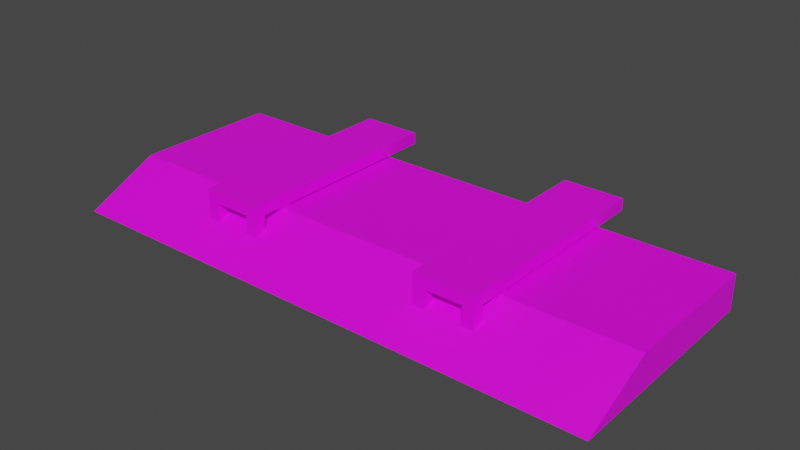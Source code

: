 # Source: inGameModel.blend  (saved by Blender 3.5.10; exported with 4.5.12 LTS)
import bpy
from mathutils import Matrix  # noqa: F401  (used for matrix-valued properties, if any)

bpy.ops.wm.read_factory_settings(use_empty=True)
scene = bpy.context.scene
scene.name = 'Scene'

# ---- collections
col_collection = bpy.data.collections.new('Collection'); scene.collection.children.link(col_collection)

# ---- images (referenced by path relative to the original .blend; pixels are not part of the script)
import os
ASSET_DIR = os.environ.get("B2B_ASSET_DIR", "")  # directory of the original .blend (textures are referenced by path, not embedded)
HERE = os.path.dirname(os.path.abspath(__file__))  # packed textures are extracted next to this script under _unpacked/

def load_image(name, relpath, width, height, colorspace="sRGB"):
    """Load a texture the original file referenced (path relative to the .blend, or extracted next to this script)."""
    p = next((c for c in (os.path.join(HERE, relpath), os.path.join(ASSET_DIR, relpath)) if relpath and os.path.exists(c)), "")
    if p:
        img = bpy.data.images.load(p, check_existing=True)
        img.name = name
    else:  # same state as the original file: an image datablock whose file is absent (Cycles renders it pink)
        img = bpy.data.images.new(name, width, height)
        img.source = "FILE"
        img.filepath = "//" + (relpath or name)
    img.colorspace_settings.name = colorspace
    return img
img_goal_png = load_image('goal.png', 'goal.png', 1024, 1024, 'sRGB')
img_beach = load_image('beach', 'beach.png', 1024, 1024, 'sRGB')

# ---- materials (node trees are filled in below, after node groups)
mat_002 = bpy.data.materials.new('マテリアル.002')
mat_002.use_transparent_shadow = False
mat_003 = bpy.data.materials.new('マテリアル.003')
mat_003.use_transparent_shadow = False

# ---- material node trees
mat_002.use_nodes = True; mat_002.node_tree.nodes.clear()
_N = mat_002.node_tree.nodes; _L = mat_002.node_tree.links
n0 = _N.new('ShaderNodeBsdfPrincipled'); n0.name = 'プリンシプルBSDF'; n0.location = (10, 300)
n0.distribution = 'GGX'
n0.subsurface_method = 'RANDOM_WALK_SKIN'
n0.inputs[3].default_value = 1.45
n0.inputs[27].default_value = (0.0, 0.0, 0.0, 1.0)
n0.inputs[28].default_value = 1.0
n1 = _N.new('ShaderNodeOutputMaterial'); n1.name = 'マテリアル出力'; n1.location = (300, 300)
n2 = _N.new('ShaderNodeTexImage'); n2.name = '画像テクスチャ'; n2.location = (-280, 275)
n2.image = img_goal_png
_L.new(n0.outputs[0], n1.inputs[0])
_L.new(n2.outputs[0], n0.inputs[0])
n1.is_active_output = True
mat_003.use_nodes = True; mat_003.node_tree.nodes.clear()
_N = mat_003.node_tree.nodes; _L = mat_003.node_tree.links
n0 = _N.new('ShaderNodeBsdfPrincipled'); n0.name = 'プリンシプルBSDF'; n0.location = (10, 300)
n0.distribution = 'GGX'
n0.subsurface_method = 'RANDOM_WALK_SKIN'
n0.inputs[3].default_value = 1.45
n0.inputs[27].default_value = (0.0, 0.0, 0.0, 1.0)
n0.inputs[28].default_value = 1.0
n1 = _N.new('ShaderNodeOutputMaterial'); n1.name = 'マテリアル出力'; n1.location = (300, 300)
n2 = _N.new('ShaderNodeTexImage'); n2.name = '画像テクスチャ'; n2.location = (-280, 275)
n2.image = img_beach
_L.new(n0.outputs[0], n1.inputs[0])
_L.new(n2.outputs[0], n0.inputs[0])
n1.is_active_output = True

# ---- world
world_world = bpy.data.worlds.new('World'); scene.world = world_world
world_world.use_nodes = True; world_world.node_tree.nodes.clear()
_N = world_world.node_tree.nodes; _L = world_world.node_tree.links
n0 = _N.new('ShaderNodeOutputWorld'); n0.name = 'World Output'; n0.location = (300, 300)
n1 = _N.new('ShaderNodeBackground'); n1.name = 'Background'; n1.location = (10, 300)
n1.inputs[0].default_value = (0.05088, 0.05088, 0.05088, 1.0)
_L.new(n1.outputs[0], n0.inputs[0])
n0.is_active_output = True
world_world.color = (0.05088, 0.05088, 0.05088)
world_world.use_sun_shadow = False
world_world.sun_shadow_jitter_overblur = 0.0

# ---- meshes
me_001 = bpy.data.meshes.new('立方体.001')
me_001.from_pydata([(1.001, -1.024, -0.1734), (1.001, -1.024, 0.219), (1.001, -0.8985, -0.1734), (1.001, -0.8985, 0.219), (1.145, -1.024, -0.1734), (1.145, -1.024, 0.219), (1.145, -0.8985, -0.1734), (1.145, -0.8985, 0.219), (1.001, -1.024, 0.219), (1.001, -0.8985, 0.219), (1.145, -0.8985, 0.219), (1.145, -1.024, 0.219), (1.001, -1.024, 0.3525), (1.001, -0.8985, 0.3525), (1.145, -0.8985, 0.3525), (1.145, -1.024, 0.3525), (1.001, 1.481, 0.219), (1.145, 1.481, 0.219), (1.001, 1.481, 0.3525), (1.145, 1.481, 0.3525), (1.686, -0.8985, 0.219), (1.686, -1.024, 0.219), (1.686, -0.8985, 0.3525), (1.686, -1.024, 0.3525), (1.686, 1.481, 0.219), (1.686, 1.481, 0.3525), (1.145, -0.5429, 0.3525), (1.001, -0.5429, 0.3525), (1.001, -0.5429, 0.219), (1.145, -0.5429, 0.219), (1.686, -0.5429, 0.3525), (1.686, -0.5429, 0.219), (1.001, -0.6802, 0.3525), (1.145, -0.6802, 0.219), (1.686, -0.6802, 0.219), (1.145, -0.6802, 0.3525), (1.001, -0.6802, 0.219), (1.686, -0.6802, 0.3525), (1.001, -0.6802, -0.1762), (1.001, -0.5429, -0.1762), (1.145, -0.5429, -0.1762), (1.145, -0.6802, -0.1762), (1.552, -0.8985, 0.3525), (1.552, 1.481, 0.3525), (1.552, 1.481, 0.219), (1.552, -0.8985, 0.219), (1.552, -1.024, 0.3525), (1.552, -1.024, 0.219), (1.552, -0.5429, 0.219), (1.552, -0.5429, 0.3525), (1.552, -0.6802, 0.219), (1.552, -0.6802, 0.3525), (1.686, -0.8985, -0.1708), (1.686, -1.024, -0.1708), (1.552, -0.5429, -0.1708), (1.686, -0.5429, -0.1708), (1.686, -0.6802, -0.1708), (1.552, -0.6802, -0.1708), (1.552, -0.8985, -0.1708), (1.552, -1.024, -0.1708), (-1.001, -1.024, -0.1734), (-1.001, -1.024, 0.219), (-1.001, -0.8985, -0.1734), (-1.001, -0.8985, 0.219), (-1.145, -1.024, -0.1734), (-1.145, -1.024, 0.219), (-1.145, -0.8985, -0.1734), (-1.145, -0.8985, 0.219), (-1.001, -1.024, 0.219), (-1.001, -0.8985, 0.219), (-1.145, -0.8985, 0.219), (-1.145, -1.024, 0.219), (-1.001, -1.024, 0.3525), (-1.001, -0.8985, 0.3525), (-1.145, -0.8985, 0.3525), (-1.145, -1.024, 0.3525), (-1.001, 1.481, 0.219), (-1.145, 1.481, 0.219), (-1.001, 1.481, 0.3525), (-1.145, 1.481, 0.3525), (-1.686, -0.8985, 0.219), (-1.686, -1.024, 0.219), (-1.686, -0.8985, 0.3525), (-1.686, -1.024, 0.3525), (-1.686, 1.481, 0.219), (-1.686, 1.481, 0.3525), (-1.145, -0.5429, 0.3525), (-1.001, -0.5429, 0.3525), (-1.001, -0.5429, 0.219), (-1.145, -0.5429, 0.219), (-1.686, -0.5429, 0.3525), (-1.686, -0.5429, 0.219), (-1.001, -0.6802, 0.3525), (-1.145, -0.6802, 0.219), (-1.686, -0.6802, 0.219), (-1.145, -0.6802, 0.3525), (-1.001, -0.6802, 0.219), (-1.686, -0.6802, 0.3525), (-1.001, -0.6802, -0.1762), (-1.001, -0.5429, -0.1762), (-1.145, -0.5429, -0.1762), (-1.145, -0.6802, -0.1762), (-1.552, -0.8985, 0.3525), (-1.552, 1.481, 0.3525), (-1.552, 1.481, 0.219), (-1.552, -0.8985, 0.219), (-1.552, -1.024, 0.3525), (-1.552, -1.024, 0.219), (-1.552, -0.5429, 0.219), (-1.552, -0.5429, 0.3525), (-1.552, -0.6802, 0.219), (-1.552, -0.6802, 0.3525), (-1.686, -0.8985, -0.1708), (-1.686, -1.024, -0.1708), (-1.552, -0.5429, -0.1708), (-1.686, -0.5429, -0.1708), (-1.686, -0.6802, -0.1708), (-1.552, -0.6802, -0.1708), (-1.552, -0.8985, -0.1708), (-1.552, -1.024, -0.1708)], [], [(0, 1, 3, 2), (2, 3, 7, 6), (6, 7, 5, 4), (4, 5, 1, 0), (2, 6, 4, 0), (3, 1, 8, 9), (44, 43, 25, 24), (1, 5, 11, 8), (7, 3, 9, 10), (5, 7, 10, 11), (14, 13, 12, 15), (9, 8, 12, 13), (8, 11, 15, 12), (27, 26, 19, 18), (17, 16, 18, 19), (29, 28, 16, 17), (51, 42, 22, 37), (28, 27, 18, 16), (21, 20, 22, 23), (30, 31, 24, 25), (48, 44, 24, 31), (42, 46, 23, 22), (21, 47, 59, 53), (46, 47, 21, 23), (48, 31, 55, 54), (37, 34, 31, 30), (36, 32, 27, 28), (43, 49, 30, 25), (28, 29, 40, 39), (32, 35, 26, 27), (13, 14, 35, 32), (10, 9, 36, 33), (9, 13, 32, 36), (22, 20, 34, 37), (45, 50, 34, 20), (49, 51, 37, 30), (41, 38, 39, 40), (33, 36, 38, 41), (36, 28, 39, 38), (29, 33, 41, 40), (26, 35, 51, 49), (10, 33, 50, 45), (19, 26, 49, 43), (33, 29, 48, 50), (15, 11, 47, 46), (11, 10, 45, 47), (14, 15, 46, 42), (29, 17, 44, 48), (35, 14, 42, 51), (17, 19, 43, 44), (59, 58, 52, 53), (57, 54, 55, 56), (45, 20, 52, 58), (34, 50, 57, 56), (47, 45, 58, 59), (31, 34, 56, 55), (50, 48, 54, 57), (20, 21, 53, 52), (60, 62, 63, 61), (62, 66, 67, 63), (66, 64, 65, 67), (64, 60, 61, 65), (62, 60, 64, 66), (63, 69, 68, 61), (104, 84, 85, 103), (61, 68, 71, 65), (67, 70, 69, 63), (65, 71, 70, 67), (74, 75, 72, 73), (69, 73, 72, 68), (68, 72, 75, 71), (87, 78, 79, 86), (77, 79, 78, 76), (89, 77, 76, 88), (111, 97, 82, 102), (88, 76, 78, 87), (81, 83, 82, 80), (90, 85, 84, 91), (108, 91, 84, 104), (102, 82, 83, 106), (81, 113, 119, 107), (106, 83, 81, 107), (108, 114, 115, 91), (97, 90, 91, 94), (96, 88, 87, 92), (103, 85, 90, 109), (88, 99, 100, 89), (92, 87, 86, 95), (73, 92, 95, 74), (70, 93, 96, 69), (69, 96, 92, 73), (82, 97, 94, 80), (105, 80, 94, 110), (109, 90, 97, 111), (101, 100, 99, 98), (93, 101, 98, 96), (96, 98, 99, 88), (89, 100, 101, 93), (86, 109, 111, 95), (70, 105, 110, 93), (79, 103, 109, 86), (93, 110, 108, 89), (75, 106, 107, 71), (71, 107, 105, 70), (74, 102, 106, 75), (89, 108, 104, 77), (95, 111, 102, 74), (77, 104, 103, 79), (119, 113, 112, 118), (117, 116, 115, 114), (105, 118, 112, 80), (94, 116, 117, 110), (107, 119, 118, 105), (91, 115, 116, 94), (110, 117, 114, 108), (80, 112, 113, 81)])
_uv = me_001.uv_layers.new(name='UVマップ')
_uv.uv.foreach_set('vector', [0.375, 0.0, 0.625, 0.0, 0.625, 0.25, 0.375, 0.25, 0.375, 0.25, 0.625, 0.25, 0.625, 0.5, 0.375, 0.5, 0.375, 0.5, 0.625, 0.5, 0.625, 0.75, 0.375, 0.75, 0.375, 0.75, 0.625, 0.75, 0.625, 1.0, 0.375, 1.0, 0.125, 0.5, 0.375, 0.5, 0.375, 0.75, 0.125, 0.75, 0.625, 0.25, 0.625, 0.0, 0.625, 0.0, 0.625, 0.25, 0.625, 0.5, 0.625, 0.5, 0.625, 0.5, 0.625, 0.5, 0.625, 1.0, 0.625, 0.75, 0.625, 0.75, 0.625, 1.0, 0.625, 0.5, 0.625, 0.25, 0.625, 0.25, 0.625, 0.5, 0.625, 0.75, 0.625, 0.5, 0.625, 0.5, 0.625, 0.75, 0.625, 0.5, 0.875, 0.5, 0.875, 0.75, 0.625, 0.75, 0.625, 0.25, 0.625, 0.0, 0.625, 0.0, 0.625, 0.25, 0.625, 1.0, 0.625, 0.75, 0.625, 0.75, 0.625, 1.0, 0.875, 0.5, 0.625, 0.5, 0.625, 0.5, 0.875, 0.5, 0.625, 0.5, 0.625, 0.25, 0.625, 0.25, 0.625, 0.5, 0.625, 0.5, 0.625, 0.25, 0.625, 0.25, 0.625, 0.5, 0.625, 0.5, 0.625, 0.5, 0.625, 0.5, 0.625, 0.5, 0.625, 0.25, 0.625, 0.25, 0.625, 0.25, 0.625, 0.25, 0.625, 0.75, 0.625, 0.5, 0.625, 0.5, 0.625, 0.75, 0.625, 0.5, 0.625, 0.5, 0.625, 0.5, 0.625, 0.5, 0.625, 0.5, 0.625, 0.5, 0.625, 0.5, 0.625, 0.5, 0.625, 0.5, 0.625, 0.75, 0.625, 0.75, 0.625, 0.5, 0.625, 0.75, 0.625, 0.75, 0.625, 0.75, 0.625, 0.75, 0.625, 0.75, 0.625, 0.75, 0.625, 0.75, 0.625, 0.75, 0.625, 0.5, 0.625, 0.5, 0.625, 0.5, 0.625, 0.5, 0.625, 0.5, 0.625, 0.5, 0.625, 0.5, 0.625, 0.5, 0.625, 0.25, 0.625, 0.25, 0.625, 0.25, 0.625, 0.25, 0.625, 0.5, 0.625, 0.5, 0.625, 0.5, 0.625, 0.5, 0.625, 0.25, 0.625, 0.5, 0.625, 0.5, 0.625, 0.25, 0.875, 0.5, 0.625, 0.5, 0.625, 0.5, 0.875, 0.5, 0.875, 0.5, 0.625, 0.5, 0.625, 0.5, 0.875, 0.5, 0.625, 0.5, 0.625, 0.25, 0.625, 0.25, 0.625, 0.5, 0.625, 0.25, 0.625, 0.25, 0.625, 0.25, 0.625, 0.25, 0.625, 0.5, 0.625, 0.5, 0.625, 0.5, 0.625, 0.5, 0.625, 0.5, 0.625, 0.5, 0.625, 0.5, 0.625, 0.5, 0.625, 0.5, 0.625, 0.5, 0.625, 0.5, 0.625, 0.5, 0.625, 0.5, 0.625, 0.25, 0.625, 0.25, 0.625, 0.5, 0.625, 0.5, 0.625, 0.25, 0.625, 0.25, 0.625, 0.5, 0.625, 0.25, 0.625, 0.25, 0.625, 0.25, 0.625, 0.25, 0.625, 0.5, 0.625, 0.5, 0.625, 0.5, 0.625, 0.5, 0.625, 0.5, 0.625, 0.5, 0.625, 0.5, 0.625, 0.5, 0.625, 0.5, 0.625, 0.5, 0.625, 0.5, 0.625, 0.5, 0.625, 0.5, 0.625, 0.5, 0.625, 0.5, 0.625, 0.5, 0.625, 0.5, 0.625, 0.5, 0.625, 0.5, 0.625, 0.5, 0.625, 0.75, 0.625, 0.75, 0.625, 0.75, 0.625, 0.75, 0.625, 0.75, 0.625, 0.5, 0.625, 0.5, 0.625, 0.75, 0.625, 0.5, 0.625, 0.75, 0.625, 0.75, 0.625, 0.5, 0.625, 0.5, 0.625, 0.5, 0.625, 0.5, 0.625, 0.5, 0.625, 0.5, 0.625, 0.5, 0.625, 0.5, 0.625, 0.5, 0.625, 0.5, 0.625, 0.5, 0.625, 0.5, 0.625, 0.5, 0.625, 0.75, 0.625, 0.5, 0.625, 0.5, 0.625, 0.75, 0.625, 0.5, 0.625, 0.5, 0.625, 0.5, 0.625, 0.5, 0.625, 0.5, 0.625, 0.5, 0.625, 0.5, 0.625, 0.5, 0.625, 0.5, 0.625, 0.5, 0.625, 0.5, 0.625, 0.5, 0.625, 0.75, 0.625, 0.5, 0.625, 0.5, 0.625, 0.75, 0.625, 0.5, 0.625, 0.5, 0.625, 0.5, 0.625, 0.5, 0.625, 0.5, 0.625, 0.5, 0.625, 0.5, 0.625, 0.5, 0.625, 0.5, 0.625, 0.75, 0.625, 0.75, 0.625, 0.5, 0.375, 0.0, 0.375, 0.25, 0.625, 0.25, 0.625, 0.0, 0.375, 0.25, 0.375, 0.5, 0.625, 0.5, 0.625, 0.25, 0.375, 0.5, 0.375, 0.75, 0.625, 0.75, 0.625, 0.5, 0.375, 0.75, 0.375, 1.0, 0.625, 1.0, 0.625, 0.75, 0.125, 0.5, 0.125, 0.75, 0.375, 0.75, 0.375, 0.5, 0.625, 0.25, 0.625, 0.25, 0.625, 0.0, 0.625, 0.0, 0.625, 0.5, 0.625, 0.5, 0.625, 0.5, 0.625, 0.5, 0.625, 1.0, 0.625, 1.0, 0.625, 0.75, 0.625, 0.75, 0.625, 0.5, 0.625, 0.5, 0.625, 0.25, 0.625, 0.25, 0.625, 0.75, 0.625, 0.75, 0.625, 0.5, 0.625, 0.5, 0.625, 0.5, 0.625, 0.75, 0.875, 0.75, 0.875, 0.5, 0.625, 0.25, 0.625, 0.25, 0.625, 0.0, 0.625, 0.0, 0.625, 1.0, 0.625, 1.0, 0.625, 0.75, 0.625, 0.75, 0.875, 0.5, 0.875, 0.5, 0.625, 0.5, 0.625, 0.5, 0.625, 0.5, 0.625, 0.5, 0.625, 0.25, 0.625, 0.25, 0.625, 0.5, 0.625, 0.5, 0.625, 0.25, 0.625, 0.25, 0.625, 0.5, 0.625, 0.5, 0.625, 0.5, 0.625, 0.5, 0.625, 0.25, 0.625, 0.25, 0.625, 0.25, 0.625, 0.25, 0.625, 0.75, 0.625, 0.75, 0.625, 0.5, 0.625, 0.5, 0.625, 0.5, 0.625, 0.5, 0.625, 0.5, 0.625, 0.5, 0.625, 0.5, 0.625, 0.5, 0.625, 0.5, 0.625, 0.5, 0.625, 0.5, 0.625, 0.5, 0.625, 0.75, 0.625, 0.75, 0.625, 0.75, 0.625, 0.75, 0.625, 0.75, 0.625, 0.75, 0.625, 0.75, 0.625, 0.75, 0.625, 0.75, 0.625, 0.75, 0.625, 0.5, 0.625, 0.5, 0.625, 0.5, 0.625, 0.5, 0.625, 0.5, 0.625, 0.5, 0.625, 0.5, 0.625, 0.5, 0.625, 0.25, 0.625, 0.25, 0.625, 0.25, 0.625, 0.25, 0.625, 0.5, 0.625, 0.5, 0.625, 0.5, 0.625, 0.5, 0.625, 0.25, 0.625, 0.25, 0.625, 0.5, 0.625, 0.5, 0.875, 0.5, 0.875, 0.5, 0.625, 0.5, 0.625, 0.5, 0.875, 0.5, 0.875, 0.5, 0.625, 0.5, 0.625, 0.5, 0.625, 0.5, 0.625, 0.5, 0.625, 0.25, 0.625, 0.25, 0.625, 0.25, 0.625, 0.25, 0.625, 0.25, 0.625, 0.25, 0.625, 0.5, 0.625, 0.5, 0.625, 0.5, 0.625, 0.5, 0.625, 0.5, 0.625, 0.5, 0.625, 0.5, 0.625, 0.5, 0.625, 0.5, 0.625, 0.5, 0.625, 0.5, 0.625, 0.5, 0.625, 0.5, 0.625, 0.5, 0.625, 0.25, 0.625, 0.25, 0.625, 0.5, 0.625, 0.5, 0.625, 0.25, 0.625, 0.25, 0.625, 0.25, 0.625, 0.25, 0.625, 0.25, 0.625, 0.25, 0.625, 0.5, 0.625, 0.5, 0.625, 0.5, 0.625, 0.5, 0.625, 0.5, 0.625, 0.5, 0.625, 0.5, 0.625, 0.5, 0.625, 0.5, 0.625, 0.5, 0.625, 0.5, 0.625, 0.5, 0.625, 0.5, 0.625, 0.5, 0.625, 0.5, 0.625, 0.5, 0.625, 0.5, 0.625, 0.5, 0.625, 0.5, 0.625, 0.5, 0.625, 0.75, 0.625, 0.75, 0.625, 0.75, 0.625, 0.75, 0.625, 0.75, 0.625, 0.75, 0.625, 0.5, 0.625, 0.5, 0.625, 0.5, 0.625, 0.5, 0.625, 0.75, 0.625, 0.75, 0.625, 0.5, 0.625, 0.5, 0.625, 0.5, 0.625, 0.5, 0.625, 0.5, 0.625, 0.5, 0.625, 0.5, 0.625, 0.5, 0.625, 0.5, 0.625, 0.5, 0.625, 0.5, 0.625, 0.5, 0.625, 0.75, 0.625, 0.75, 0.625, 0.5, 0.625, 0.5, 0.625, 0.5, 0.625, 0.5, 0.625, 0.5, 0.625, 0.5, 0.625, 0.5, 0.625, 0.5, 0.625, 0.5, 0.625, 0.5, 0.625, 0.5, 0.625, 0.5, 0.625, 0.5, 0.625, 0.5, 0.625, 0.75, 0.625, 0.75, 0.625, 0.5, 0.625, 0.5, 0.625, 0.5, 0.625, 0.5, 0.625, 0.5, 0.625, 0.5, 0.625, 0.5, 0.625, 0.5, 0.625, 0.5, 0.625, 0.5, 0.625, 0.5, 0.625, 0.5, 0.625, 0.75, 0.625, 0.75])
me_001.materials.append(mat_002)
me_001.update()
me_002 = bpy.data.meshes.new('立方体.002')
me_002.from_pydata([(3.112, -1.459, -0.1954), (3.112, -0.6321, 0.1954), (3.112, 1.046, -0.1954), (3.112, 1.046, 0.1954), (-3.112, -1.459, -0.1954), (-3.112, -0.6321, 0.1954), (-3.112, 1.046, -0.1954), (-3.112, 1.046, 0.1954)], [], [(0, 2, 3, 1), (2, 6, 7, 3), (6, 4, 5, 7), (4, 0, 1, 5), (2, 0, 4, 6), (7, 5, 1, 3)])
_uv = me_002.uv_layers.new(name='UVマップ')
_uv.uv.foreach_set('vector', [0.375, 0.0, 0.375, 0.25, 0.625, 0.25, 0.625, 0.0, 0.375, 0.25, 0.375, 0.5, 0.625, 0.5, 0.625, 0.25, 0.375, 0.5, 0.375, 0.75, 0.625, 0.75, 0.625, 0.5, 0.375, 0.75, 0.375, 1.0, 0.625, 1.0, 0.625, 0.75, 0.125, 0.5, 0.125, 0.75, 0.375, 0.75, 0.375, 0.5, 0.625, 0.5, 0.625, 0.75, 0.875, 0.75, 0.875, 0.5])
me_002.materials.append(mat_003)
me_002.update()

# ---- objects
ob_goal = bpy.data.objects.new('Goal', me_001)
ob_beach = bpy.data.objects.new('Beach', me_002)

# ---- transforms, parenting, visibility, modifiers, constraints
ob_goal.location = (0.0, 0.0, 0.0)
ob_beach.location = (0.0, 0.0, 0.0)

# ---- collection membership
col_collection.objects.link(ob_goal)
col_collection.objects.link(ob_beach)

# ---- scene / render settings (as saved in the file)
scene.frame_start = 1; scene.frame_end = 250; scene.frame_set(1)
scene.render.engine = 'BLENDER_EEVEE_NEXT'
scene.cycles.sampling_pattern = 'TABULATED_SOBOL'
scene.view_settings.view_transform = 'Filmic'
bpy.context.view_layer.update()

# ---- added for rendering (the .blend has no active camera and no usable light): camera, sun
cam_auto = bpy.data.cameras.new('AutoCamera')
cam_auto.lens = 50.0
cam_auto.sensor_width = 36.0
cam_auto.clip_end = 1000.0
ob_auto_camera = bpy.data.objects.new('AutoCamera', cam_auto)
scene.collection.objects.link(ob_auto_camera)
ob_auto_camera.location = (6.38845, -7.65506, 5.18929)
ob_auto_camera.rotation_euler = (1.09748, -7.21219e-08, 0.694738)
scene.camera = ob_auto_camera
light_auto_sun = bpy.data.lights.new('AutoSun', 'SUN')
light_auto_sun.energy = 3.0
light_auto_sun.angle = 0.0523599
ob_auto_sun = bpy.data.objects.new('AutoSun', light_auto_sun)
scene.collection.objects.link(ob_auto_sun)
ob_auto_sun.rotation_euler = (0.872665, 0.174533, 0.523599)
bpy.context.view_layer.update()
